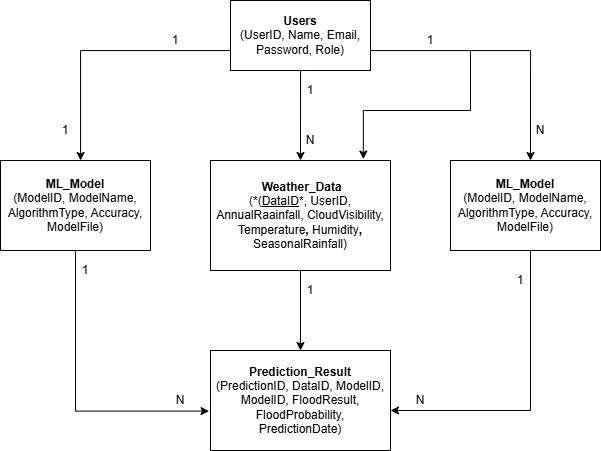

The diagram above was exported from draw.io. Its source (the exported page's mxGraphModel, read from the mxfile embedded in the PNG):
<mxGraphModel dx="1212" dy="661" grid="1" gridSize="10" guides="1" tooltips="1" connect="1" arrows="1" fold="1" page="1" pageScale="1" pageWidth="850" pageHeight="1100" math="0" shadow="0">
  <root>
    <mxCell id="0" />
    <mxCell id="1" parent="0" />
    <mxCell id="vtZMpx-UUPrbX77Gu9WD-5" edge="1" parent="1" source="vtZMpx-UUPrbX77Gu9WD-2" style="edgeStyle=orthogonalEdgeStyle;rounded=0;orthogonalLoop=1;jettySize=auto;html=1;exitX=0;exitY=0.5;exitDx=0;exitDy=0;" target="vtZMpx-UUPrbX77Gu9WD-15" value="">
      <mxGeometry relative="1" as="geometry">
        <Array as="points">
          <mxPoint x="375" y="360" />
          <mxPoint x="205" y="360" />
        </Array>
        <mxPoint x="460" y="360" as="sourcePoint" />
        <mxPoint x="205" y="460" as="targetPoint" />
      </mxGeometry>
    </mxCell>
    <mxCell id="vtZMpx-UUPrbX77Gu9WD-9" edge="1" parent="1" style="edgeStyle=orthogonalEdgeStyle;rounded=0;orthogonalLoop=1;jettySize=auto;html=1;entryX=0.5;entryY=0;entryDx=0;entryDy=0;" target="vtZMpx-UUPrbX77Gu9WD-8" value="">
      <mxGeometry relative="1" as="geometry">
        <Array as="points">
          <mxPoint x="425" y="380" />
        </Array>
        <mxPoint x="435" y="380" as="sourcePoint" />
        <mxPoint x="415" y="470" as="targetPoint" />
      </mxGeometry>
    </mxCell>
    <mxCell id="vtZMpx-UUPrbX77Gu9WD-2" parent="1" style="whiteSpace=wrap;html=1;" value="&lt;b&gt;Users&lt;/b&gt;&lt;div&gt;(UserID, Name, Email,&lt;/div&gt;&lt;div&gt;Password, Role)&lt;/div&gt;" vertex="1">
      <mxGeometry height="70" width="140" x="355" y="310" as="geometry" />
    </mxCell>
    <mxCell id="vtZMpx-UUPrbX77Gu9WD-21" edge="1" parent="1" source="vtZMpx-UUPrbX77Gu9WD-8" style="edgeStyle=orthogonalEdgeStyle;rounded=0;orthogonalLoop=1;jettySize=auto;html=1;exitX=0.5;exitY=0;exitDx=0;exitDy=0;exitPerimeter=0;entryX=0.5;entryY=0;entryDx=0;entryDy=0;" target="vtZMpx-UUPrbX77Gu9WD-8" value="">
      <mxGeometry relative="1" as="geometry" />
    </mxCell>
    <mxCell id="vtZMpx-UUPrbX77Gu9WD-27" edge="1" parent="1" source="vtZMpx-UUPrbX77Gu9WD-8" style="edgeStyle=orthogonalEdgeStyle;rounded=0;orthogonalLoop=1;jettySize=auto;html=1;" target="vtZMpx-UUPrbX77Gu9WD-16" value="">
      <mxGeometry relative="1" as="geometry" />
    </mxCell>
    <mxCell id="vtZMpx-UUPrbX77Gu9WD-8" parent="1" style="whiteSpace=wrap;html=1;strokeColor=#000000;" value="&lt;b&gt;&amp;nbsp;Weather_Data&lt;/b&gt;&lt;div&gt;(*(&lt;font style=&quot;color: rgb(0, 0, 0);&quot;&gt;&lt;u&gt;DataID&lt;/u&gt;&lt;/font&gt;*, UserID,&lt;/div&gt;&lt;div&gt;AnnualRaainfall, CloudVisibility,&lt;/div&gt;&lt;div&gt;Temperature&lt;b&gt;, &lt;/b&gt;Humidity&lt;b&gt;,&lt;/b&gt;&lt;/div&gt;&lt;div&gt;SeasonalRainfall)&lt;/div&gt;" vertex="1">
      <mxGeometry height="110" width="180" x="335" y="470" as="geometry" />
    </mxCell>
    <mxCell id="vtZMpx-UUPrbX77Gu9WD-10" edge="1" parent="1" source="vtZMpx-UUPrbX77Gu9WD-2" style="edgeStyle=orthogonalEdgeStyle;rounded=0;orthogonalLoop=1;jettySize=auto;html=1;exitX=1;exitY=0.75;exitDx=0;exitDy=0;" value="">
      <mxGeometry relative="1" as="geometry">
        <Array as="points">
          <mxPoint x="495" y="360" />
          <mxPoint x="655" y="360" />
        </Array>
        <mxPoint x="515" y="360" as="sourcePoint" />
        <mxPoint x="655" y="470" as="targetPoint" />
      </mxGeometry>
    </mxCell>
    <mxCell id="vtZMpx-UUPrbX77Gu9WD-13" parent="1" style="whiteSpace=wrap;html=1;" value="&lt;b&gt;ML_Model&lt;/b&gt;&lt;div&gt;(ModelID, ModelName,&lt;/div&gt;&lt;div&gt;AlgorithmType, Accuracy,&lt;/div&gt;&lt;div&gt;ModelFile)&lt;/div&gt;" vertex="1">
      <mxGeometry height="90" width="150" x="575" y="470" as="geometry" />
    </mxCell>
    <mxCell id="vtZMpx-UUPrbX77Gu9WD-15" parent="1" style="whiteSpace=wrap;html=1;" value="&lt;b&gt;ML_Model&lt;/b&gt;&lt;div&gt;(ModelID, ModelName,&lt;/div&gt;&lt;div&gt;AlgorithmType, Accuracy,&lt;/div&gt;&lt;div&gt;ModelFile)&lt;/div&gt;" vertex="1">
      <mxGeometry height="90" width="150" x="125" y="470" as="geometry" />
    </mxCell>
    <mxCell id="vtZMpx-UUPrbX77Gu9WD-16" parent="1" style="whiteSpace=wrap;html=1;" value="&lt;b&gt;Prediction_Result&lt;/b&gt;&lt;div&gt;(PredictionID, DataID, ModelID,&lt;/div&gt;&lt;div&gt;ModelID, FloodResult,&lt;/div&gt;&lt;div&gt;FloodProbability,&lt;/div&gt;&lt;div&gt;PredictionDate)&lt;/div&gt;" vertex="1">
      <mxGeometry height="100" width="180" x="335" y="660" as="geometry" />
    </mxCell>
    <mxCell id="vtZMpx-UUPrbX77Gu9WD-17" edge="1" parent="1" source="vtZMpx-UUPrbX77Gu9WD-15" style="edgeStyle=elbowEdgeStyle;rounded=0;orthogonalLoop=1;jettySize=auto;html=1;entryX=-0.008;entryY=0.606;entryDx=0;entryDy=0;entryPerimeter=0;" target="vtZMpx-UUPrbX77Gu9WD-16" value="">
      <mxGeometry relative="1" as="geometry">
        <Array as="points">
          <mxPoint x="200" y="640" />
        </Array>
        <mxPoint x="215" y="610" as="sourcePoint" />
        <mxPoint x="355" y="720" as="targetPoint" />
      </mxGeometry>
    </mxCell>
    <mxCell id="vtZMpx-UUPrbX77Gu9WD-18" edge="1" parent="1" style="edgeStyle=elbowEdgeStyle;rounded=0;orthogonalLoop=1;jettySize=auto;html=1;elbow=vertical;" value="">
      <mxGeometry relative="1" as="geometry">
        <Array as="points">
          <mxPoint x="645" y="720" />
        </Array>
        <mxPoint x="655" y="560" as="sourcePoint" />
        <mxPoint x="515" y="720" as="targetPoint" />
      </mxGeometry>
    </mxCell>
    <mxCell id="vtZMpx-UUPrbX77Gu9WD-19" edge="1" parent="1" style="edgeStyle=elbowEdgeStyle;rounded=0;orthogonalLoop=1;jettySize=auto;html=1;elbow=vertical;entryX=0.849;entryY=-0.013;entryDx=0;entryDy=0;entryPerimeter=0;" target="vtZMpx-UUPrbX77Gu9WD-8" value="">
      <mxGeometry relative="1" as="geometry">
        <Array as="points">
          <mxPoint x="595" y="420" />
        </Array>
        <mxPoint x="595" y="360" as="sourcePoint" />
        <mxPoint x="495" y="460" as="targetPoint" />
      </mxGeometry>
    </mxCell>
    <mxCell id="vtZMpx-UUPrbX77Gu9WD-22" parent="1" style="text;html=1;whiteSpace=wrap;strokeColor=none;fillColor=none;align=center;verticalAlign=middle;rounded=0;" value="1" vertex="1">
      <mxGeometry height="20" width="40" x="535" y="340" as="geometry" />
    </mxCell>
    <mxCell id="vtZMpx-UUPrbX77Gu9WD-23" parent="1" style="text;html=1;whiteSpace=wrap;strokeColor=none;fillColor=none;align=center;verticalAlign=middle;rounded=0;" value="1" vertex="1">
      <mxGeometry height="20" width="50" x="275" y="340" as="geometry" />
    </mxCell>
    <mxCell id="vtZMpx-UUPrbX77Gu9WD-24" parent="1" style="text;html=1;whiteSpace=wrap;strokeColor=none;fillColor=none;align=center;verticalAlign=middle;rounded=0;" value="1" vertex="1">
      <mxGeometry height="20" width="40" x="415" y="390" as="geometry" />
    </mxCell>
    <mxCell id="vtZMpx-UUPrbX77Gu9WD-25" parent="1" style="text;html=1;whiteSpace=wrap;strokeColor=none;fillColor=none;align=center;verticalAlign=middle;rounded=0;" value="N" vertex="1">
      <mxGeometry height="20" width="40" x="415" y="440" as="geometry" />
    </mxCell>
    <mxCell id="vtZMpx-UUPrbX77Gu9WD-28" parent="1" style="text;html=1;whiteSpace=wrap;strokeColor=none;fillColor=none;align=center;verticalAlign=middle;rounded=0;" value="1" vertex="1">
      <mxGeometry height="20" width="40" x="415" y="590" as="geometry" />
    </mxCell>
    <mxCell id="vtZMpx-UUPrbX77Gu9WD-30" parent="1" style="text;html=1;whiteSpace=wrap;strokeColor=none;fillColor=none;align=center;verticalAlign=middle;rounded=0;" value="N" vertex="1">
      <mxGeometry height="20" width="40" x="645" y="430" as="geometry" />
    </mxCell>
    <mxCell id="vtZMpx-UUPrbX77Gu9WD-31" parent="1" style="text;html=1;whiteSpace=wrap;strokeColor=none;fillColor=none;align=center;verticalAlign=middle;rounded=0;" value="N" vertex="1">
      <mxGeometry height="20" width="40" x="525" y="700" as="geometry" />
    </mxCell>
    <mxCell id="vtZMpx-UUPrbX77Gu9WD-33" parent="1" style="text;html=1;whiteSpace=wrap;strokeColor=none;fillColor=none;align=center;verticalAlign=middle;rounded=0;" value="1" vertex="1">
      <mxGeometry height="20" width="40" x="625" y="580" as="geometry" />
    </mxCell>
    <mxCell id="vtZMpx-UUPrbX77Gu9WD-34" parent="1" style="text;html=1;whiteSpace=wrap;strokeColor=none;fillColor=none;align=center;verticalAlign=middle;rounded=0;" value="N" vertex="1">
      <mxGeometry height="20" width="40" x="285" y="700" as="geometry" />
    </mxCell>
    <mxCell id="vtZMpx-UUPrbX77Gu9WD-35" parent="1" style="text;html=1;whiteSpace=wrap;strokeColor=none;fillColor=none;align=center;verticalAlign=middle;rounded=0;" value="1" vertex="1">
      <mxGeometry height="20" width="50" x="185" y="570" as="geometry" />
    </mxCell>
    <mxCell id="vtZMpx-UUPrbX77Gu9WD-36" parent="1" style="text;html=1;whiteSpace=wrap;strokeColor=none;fillColor=none;align=center;verticalAlign=middle;rounded=0;" value="1" vertex="1">
      <mxGeometry height="20" width="50" x="165" y="430" as="geometry" />
    </mxCell>
  </root>
</mxGraphModel>